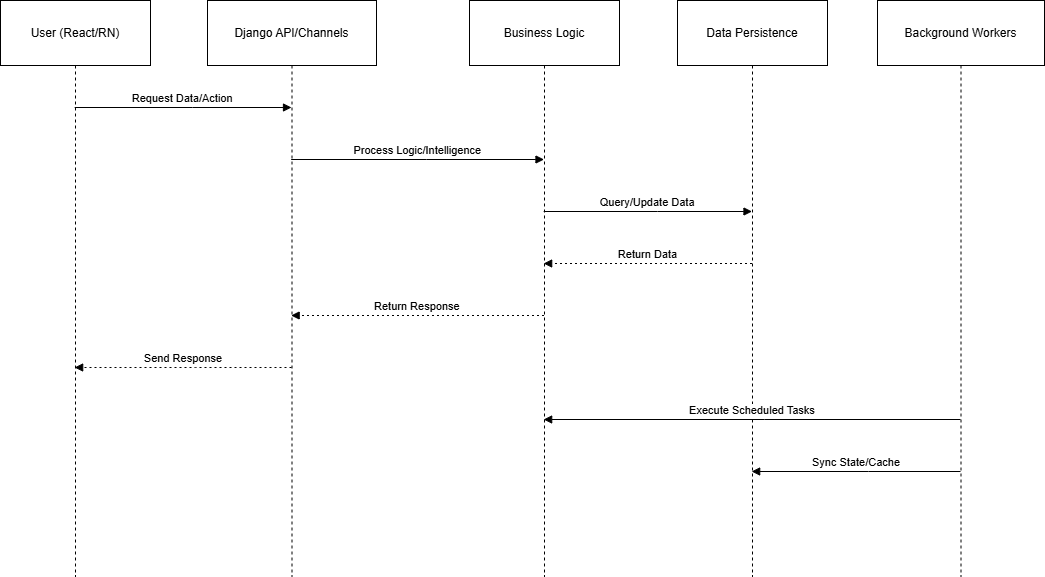

The diagram above was exported from draw.io. Its source (the exported page's mxGraphModel, read from the mxfile embedded in the PNG):
<mxGraphModel dx="1037" dy="605" grid="1" gridSize="10" guides="1" tooltips="1" connect="1" arrows="1" fold="1" page="1" pageScale="1" pageWidth="827" pageHeight="1169" math="0" shadow="0">
  <root>
    <mxCell id="0" />
    <mxCell id="1" parent="0" />
    <mxCell id="X17lRCeZkHNzUayaDCfa-301" parent="1" style="shape=umlLifeline;perimeter=lifelinePerimeter;whiteSpace=wrap;container=1;dropTarget=0;collapsible=0;recursiveResize=0;outlineConnect=0;portConstraint=eastwest;newEdgeStyle={&quot;edgeStyle&quot;:&quot;elbowEdgeStyle&quot;,&quot;elbow&quot;:&quot;vertical&quot;,&quot;curved&quot;:0,&quot;rounded&quot;:0};size=65;" value="User (React/RN)" vertex="1">
      <mxGeometry height="576" width="150" x="20" y="20" as="geometry" />
    </mxCell>
    <mxCell id="X17lRCeZkHNzUayaDCfa-302" parent="1" style="shape=umlLifeline;perimeter=lifelinePerimeter;whiteSpace=wrap;container=1;dropTarget=0;collapsible=0;recursiveResize=0;outlineConnect=0;portConstraint=eastwest;newEdgeStyle={&quot;edgeStyle&quot;:&quot;elbowEdgeStyle&quot;,&quot;elbow&quot;:&quot;vertical&quot;,&quot;curved&quot;:0,&quot;rounded&quot;:0};size=65;" value="Django API/Channels" vertex="1">
      <mxGeometry height="576" width="169" x="227" y="20" as="geometry" />
    </mxCell>
    <mxCell id="X17lRCeZkHNzUayaDCfa-303" parent="1" style="shape=umlLifeline;perimeter=lifelinePerimeter;whiteSpace=wrap;container=1;dropTarget=0;collapsible=0;recursiveResize=0;outlineConnect=0;portConstraint=eastwest;newEdgeStyle={&quot;edgeStyle&quot;:&quot;elbowEdgeStyle&quot;,&quot;elbow&quot;:&quot;vertical&quot;,&quot;curved&quot;:0,&quot;rounded&quot;:0};size=65;" value="Business Logic" vertex="1">
      <mxGeometry height="576" width="150" x="489" y="20" as="geometry" />
    </mxCell>
    <mxCell id="X17lRCeZkHNzUayaDCfa-304" parent="1" style="shape=umlLifeline;perimeter=lifelinePerimeter;whiteSpace=wrap;container=1;dropTarget=0;collapsible=0;recursiveResize=0;outlineConnect=0;portConstraint=eastwest;newEdgeStyle={&quot;edgeStyle&quot;:&quot;elbowEdgeStyle&quot;,&quot;elbow&quot;:&quot;vertical&quot;,&quot;curved&quot;:0,&quot;rounded&quot;:0};size=65;" value="Data Persistence" vertex="1">
      <mxGeometry height="576" width="150" x="697" y="20" as="geometry" />
    </mxCell>
    <mxCell id="X17lRCeZkHNzUayaDCfa-305" parent="1" style="shape=umlLifeline;perimeter=lifelinePerimeter;whiteSpace=wrap;container=1;dropTarget=0;collapsible=0;recursiveResize=0;outlineConnect=0;portConstraint=eastwest;newEdgeStyle={&quot;edgeStyle&quot;:&quot;elbowEdgeStyle&quot;,&quot;elbow&quot;:&quot;vertical&quot;,&quot;curved&quot;:0,&quot;rounded&quot;:0};size=65;" value="Background Workers" vertex="1">
      <mxGeometry height="576" width="167" x="897" y="20" as="geometry" />
    </mxCell>
    <mxCell id="X17lRCeZkHNzUayaDCfa-306" edge="1" parent="1" source="X17lRCeZkHNzUayaDCfa-301" style="verticalAlign=bottom;edgeStyle=elbowEdgeStyle;elbow=vertical;curved=0;rounded=0;endArrow=block;" target="X17lRCeZkHNzUayaDCfa-302" value="Request Data/Action">
      <mxGeometry relative="1" as="geometry">
        <Array as="points">
          <mxPoint x="212" y="127" />
        </Array>
      </mxGeometry>
    </mxCell>
    <mxCell id="X17lRCeZkHNzUayaDCfa-307" edge="1" parent="1" source="X17lRCeZkHNzUayaDCfa-302" style="verticalAlign=bottom;edgeStyle=elbowEdgeStyle;elbow=vertical;curved=0;rounded=0;endArrow=block;" target="X17lRCeZkHNzUayaDCfa-303" value="Process Logic/Intelligence">
      <mxGeometry relative="1" as="geometry">
        <Array as="points">
          <mxPoint x="446" y="179" />
        </Array>
      </mxGeometry>
    </mxCell>
    <mxCell id="X17lRCeZkHNzUayaDCfa-308" edge="1" parent="1" source="X17lRCeZkHNzUayaDCfa-303" style="verticalAlign=bottom;edgeStyle=elbowEdgeStyle;elbow=vertical;curved=0;rounded=0;endArrow=block;" target="X17lRCeZkHNzUayaDCfa-304" value="Query/Update Data">
      <mxGeometry relative="1" as="geometry">
        <Array as="points">
          <mxPoint x="677" y="231" />
        </Array>
      </mxGeometry>
    </mxCell>
    <mxCell id="X17lRCeZkHNzUayaDCfa-309" edge="1" parent="1" source="X17lRCeZkHNzUayaDCfa-304" style="verticalAlign=bottom;edgeStyle=elbowEdgeStyle;elbow=vertical;curved=0;rounded=0;dashed=1;dashPattern=2 3;endArrow=block;" target="X17lRCeZkHNzUayaDCfa-303" value="Return Data">
      <mxGeometry relative="1" as="geometry">
        <Array as="points">
          <mxPoint x="680" y="283" />
        </Array>
      </mxGeometry>
    </mxCell>
    <mxCell id="X17lRCeZkHNzUayaDCfa-310" edge="1" parent="1" source="X17lRCeZkHNzUayaDCfa-303" style="verticalAlign=bottom;edgeStyle=elbowEdgeStyle;elbow=vertical;curved=0;rounded=0;dashed=1;dashPattern=2 3;endArrow=block;" target="X17lRCeZkHNzUayaDCfa-302" value="Return Response">
      <mxGeometry relative="1" as="geometry">
        <Array as="points">
          <mxPoint x="449" y="335" />
        </Array>
      </mxGeometry>
    </mxCell>
    <mxCell id="X17lRCeZkHNzUayaDCfa-311" edge="1" parent="1" source="X17lRCeZkHNzUayaDCfa-302" style="verticalAlign=bottom;edgeStyle=elbowEdgeStyle;elbow=vertical;curved=0;rounded=0;dashed=1;dashPattern=2 3;endArrow=block;" target="X17lRCeZkHNzUayaDCfa-301" value="Send Response">
      <mxGeometry relative="1" as="geometry">
        <Array as="points">
          <mxPoint x="215" y="387" />
        </Array>
      </mxGeometry>
    </mxCell>
    <mxCell id="X17lRCeZkHNzUayaDCfa-312" edge="1" parent="1" source="X17lRCeZkHNzUayaDCfa-305" style="verticalAlign=bottom;edgeStyle=elbowEdgeStyle;elbow=vertical;curved=0;rounded=0;endArrow=block;" target="X17lRCeZkHNzUayaDCfa-303" value="Execute Scheduled Tasks">
      <mxGeometry relative="1" as="geometry">
        <Array as="points">
          <mxPoint x="784" y="439" />
        </Array>
      </mxGeometry>
    </mxCell>
    <mxCell id="X17lRCeZkHNzUayaDCfa-313" edge="1" parent="1" source="X17lRCeZkHNzUayaDCfa-305" style="verticalAlign=bottom;edgeStyle=elbowEdgeStyle;elbow=vertical;curved=0;rounded=0;endArrow=block;" target="X17lRCeZkHNzUayaDCfa-304" value="Sync State/Cache">
      <mxGeometry relative="1" as="geometry">
        <Array as="points">
          <mxPoint x="888" y="491" />
        </Array>
      </mxGeometry>
    </mxCell>
  </root>
</mxGraphModel>